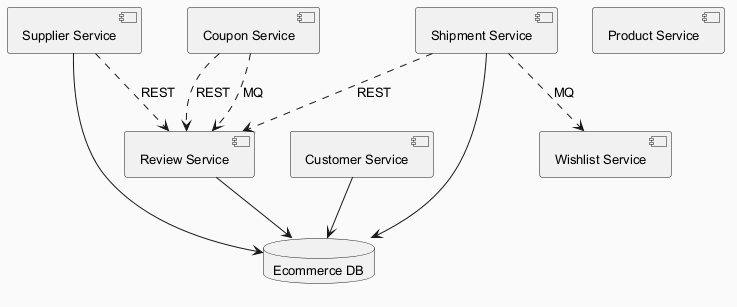

The diagram above was rendered by PlantUML. Its source (embedded in the PNG):
@startuml
skinparam backgroundColor #FAFAFA
skinparam classBackgroundColor #FFF3E0
skinparam classBorderColor #E65100
skinparam defaultFontSize 13
component "Supplier Service" as C_SupplierService
component "Review Service" as C_ReviewService
component "Product Service" as C_ProductService
component "Coupon Service" as C_CouponService
component "Wishlist Service" as C_WishlistService
component "Customer Service" as C_CustomerService
component "Shipment Service" as C_ShipmentService
database "Ecommerce DB" as DB_ecommerce
C_SupplierService --> DB_ecommerce
C_ReviewService --> DB_ecommerce
C_CustomerService --> DB_ecommerce
C_ShipmentService --> DB_ecommerce
C_CouponService ..> C_ReviewService : REST
C_CouponService ..> C_ReviewService : MQ
C_SupplierService ..> C_ReviewService : REST
C_ShipmentService ..> C_ReviewService : REST
C_ShipmentService ..> C_WishlistService : MQ
@enduml